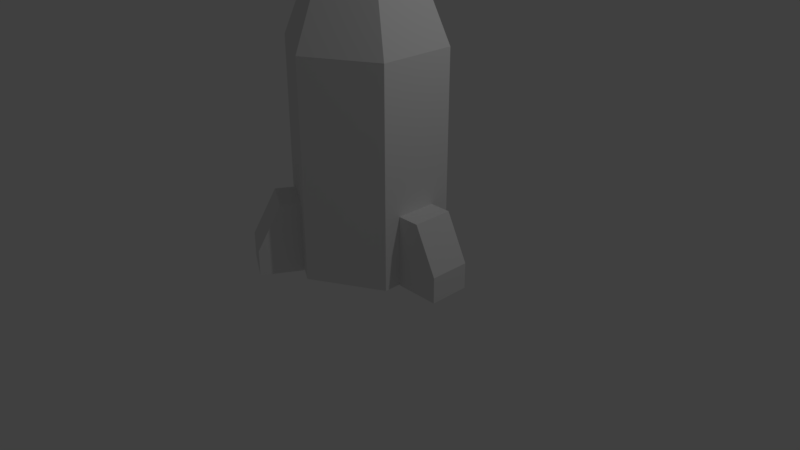 # Source: rocket.blend  (saved by Blender 2.79.0; exported with 4.5.12 LTS)
import bpy
from mathutils import Matrix  # noqa: F401  (used for matrix-valued properties, if any)

bpy.ops.wm.read_factory_settings(use_empty=True)
scene = bpy.context.scene
scene.name = 'Scene'

# ---- collections
col_collection_1 = bpy.data.collections.new('Collection 1'); scene.collection.children.link(col_collection_1)

# ---- world
world_world = bpy.data.worlds.new('World'); scene.world = world_world
world_world.color = (0.05088, 0.05088, 0.05088)
world_world.use_sun_shadow = False
world_world.sun_shadow_jitter_overblur = 0.0
world_world.cycles.sampling_method = 'MANUAL'

# ---- cameras
cam_camera = bpy.data.cameras.new('Camera')
cam_camera.clip_end = 100.0
cam_camera.lens = 35.0
cam_camera.sensor_width = 32.0
cam_camera.sensor_height = 18.0
cam_camera.ortho_scale = 7.314
cam_camera.dof.focus_distance = 0.0
cam_camera.dof.aperture_fstop = 128.0

# ---- lights
light_lamp = bpy.data.lights.new('Lamp', 'POINT')
light_lamp.transmission_factor = 0.0
light_lamp.cutoff_distance = 30.0
light_lamp.energy = 100.0
light_lamp.shadow_buffer_clip_start = 1.001
light_lamp.shadow_soft_size = 0.1
light_lamp.shadow_maximum_resolution = 0.006
light_lamp.use_absolute_resolution = True

# ---- meshes
me_sphere_001 = bpy.data.meshes.new('Sphere.001')
me_sphere_001.from_pydata([(0.0, 0.7071, 0.7071), (0.0, 1.0, -4.371e-08), (0.6124, 0.3536, 0.7071), (0.866, 0.5, -4.371e-08), (0.6124, -0.3536, 0.7071), (0.866, -0.5, -4.371e-08), (-1.031e-07, -0.7071, 0.7071), (-1.627e-07, -1.0, -4.371e-08), (-7.571e-08, -1.311e-07, 1.0), (-0.6124, -0.3536, 0.7071), (-0.866, -0.5, -4.371e-08), (-0.6124, 0.3536, 0.7071), (-0.866, 0.5, -4.371e-08)], [], [(0, 8, 2), (1, 0, 2, 3), (2, 8, 4), (3, 2, 4, 5), (4, 8, 6), (5, 4, 6, 7), (6, 8, 9), (7, 6, 9, 10), (9, 8, 11), (10, 9, 11, 12), (11, 8, 0), (12, 11, 0, 1)])
me_sphere_001.use_remesh_preserve_volume = False
me_sphere_001.use_remesh_preserve_attributes = False
me_sphere_001.use_mirror_vertex_groups = False
me_sphere_001.update()
me_cube_003 = bpy.data.meshes.new('Cube.003')
me_cube_003.from_pydata([(-0.2483, -0.2616, -0.4084), (-0.2483, -0.2616, 0.5024), (-0.2483, 0.2616, -0.4084), (-0.2483, 0.2616, 0.5024), (0.3302, -0.2616, -0.4084), (0.03485, -0.2616, 0.5024), (0.3302, 0.2616, -0.4084), (0.03485, 0.2616, 0.5024), (-0.2483, -0.2616, -0.07528), (-0.2483, 0.2616, -0.07528), (0.3276, 0.2616, -0.07528), (0.3276, -0.2616, -0.07528)], [], [(8, 1, 3, 9), (9, 3, 7, 10), (10, 7, 5, 11), (11, 5, 1, 8), (2, 6, 4, 0), (7, 3, 1, 5), (4, 11, 8, 0), (6, 10, 11, 4), (2, 9, 10, 6), (0, 8, 9, 2)])
me_cube_003.use_remesh_preserve_volume = False
me_cube_003.use_remesh_preserve_attributes = False
me_cube_003.use_mirror_vertex_groups = False
me_cube_003.update()
me_cube_002 = bpy.data.meshes.new('Cube.002')
me_cube_002.from_pydata([(-0.2483, -0.2616, -0.4084), (-0.2483, -0.2616, 0.5024), (-0.2483, 0.2616, -0.4084), (-0.2483, 0.2616, 0.5024), (0.3302, -0.2616, -0.4084), (0.03485, -0.2616, 0.5024), (0.3302, 0.2616, -0.4084), (0.03485, 0.2616, 0.5024), (-0.2483, -0.2616, -0.07528), (-0.2483, 0.2616, -0.07528), (0.3276, 0.2616, -0.07528), (0.3276, -0.2616, -0.07528)], [], [(8, 1, 3, 9), (9, 3, 7, 10), (10, 7, 5, 11), (11, 5, 1, 8), (2, 6, 4, 0), (7, 3, 1, 5), (4, 11, 8, 0), (6, 10, 11, 4), (2, 9, 10, 6), (0, 8, 9, 2)])
me_cube_002.use_remesh_preserve_volume = False
me_cube_002.use_remesh_preserve_attributes = False
me_cube_002.use_mirror_vertex_groups = False
me_cube_002.update()
me_cube_001 = bpy.data.meshes.new('Cube.001')
me_cube_001.from_pydata([(-0.2483, -0.2616, -0.4084), (-0.2483, -0.2616, 0.5024), (-0.2483, 0.2616, -0.4084), (-0.2483, 0.2616, 0.5024), (0.3302, -0.2616, -0.4084), (0.03485, -0.2616, 0.5024), (0.3302, 0.2616, -0.4084), (0.03485, 0.2616, 0.5024), (-0.2483, -0.2616, -0.07528), (-0.2483, 0.2616, -0.07528), (0.3276, 0.2616, -0.07528), (0.3276, -0.2616, -0.07528)], [], [(8, 1, 3, 9), (9, 3, 7, 10), (10, 7, 5, 11), (11, 5, 1, 8), (2, 6, 4, 0), (7, 3, 1, 5), (4, 11, 8, 0), (6, 10, 11, 4), (2, 9, 10, 6), (0, 8, 9, 2)])
me_cube_001.use_remesh_preserve_volume = False
me_cube_001.use_remesh_preserve_attributes = False
me_cube_001.use_mirror_vertex_groups = False
me_cube_001.update()
me_cone = bpy.data.meshes.new('Cone')
me_cone.from_pydata([(0.0, 1.0, -3.004), (0.0, 1.0, -0.2472), (0.866, 0.5, -3.004), (0.866, 0.5, -0.2472), (0.866, -0.5, -3.004), (0.866, -0.5, -0.2472), (-8.742e-08, -1.0, -3.004), (-8.742e-08, -1.0, -0.2472), (-0.866, -0.5, -3.004), (-0.866, -0.5, -0.2472), (-0.866, 0.5, -3.004), (-0.866, 0.5, -0.2472)], [], [(0, 1, 3, 2), (2, 3, 5, 4), (4, 5, 7, 6), (6, 7, 9, 8), (3, 1, 11, 9, 7, 5), (8, 9, 11, 10), (10, 11, 1, 0), (0, 2, 4, 6, 8, 10)])
me_cone.use_remesh_preserve_volume = False
me_cone.use_remesh_preserve_attributes = False
me_cone.use_mirror_vertex_groups = False
me_cone.update()

# ---- objects
ob_head = bpy.data.objects.new('head', me_sphere_001)
ob_wing2 = bpy.data.objects.new('wing2', me_cube_003)
ob_wing1 = bpy.data.objects.new('wing1', me_cube_002)
ob_wing3 = bpy.data.objects.new('wing3', me_cube_001)
ob_body = bpy.data.objects.new('body', me_cone)
ob_lamp = bpy.data.objects.new('Lamp', light_lamp)
ob_camera = bpy.data.objects.new('Camera', cam_camera)

# ---- transforms, parenting, visibility, modifiers, constraints
ob_head.location = (-4.277e-05, -0.0005191, 2.78)
ob_head.lineart.crease_threshold = 0.0
ob_wing2.location = (-0.5671, -0.9231, 0.4053)
ob_wing2.rotation_euler = (0.0, -0.0, -2.085)
ob_wing2.lineart.crease_threshold = 0.0
ob_wing1.location = (-0.5487, 0.96, 0.4053)
ob_wing1.rotation_euler = (0.0, -0.0, -4.158)
ob_wing1.lineart.crease_threshold = 0.0
ob_wing3.location = (1.113, -0.01846, 0.4238)
ob_wing3.lineart.crease_threshold = 0.0
ob_body.location = (0.0, 0.0, 3.028)
ob_body.lineart.crease_threshold = 0.0
ob_lamp.location = (4.076, 1.005, 5.904)
ob_lamp.rotation_euler = (0.6503, 0.05522, 1.866)
ob_lamp.lock_rotations_4d = False
ob_lamp.empty_display_type = 'ARROWS'
ob_lamp.color = (0.0, 0.0, 0.0, 0.0)
ob_lamp.lineart.crease_threshold = 0.0
ob_camera.location = (7.481, -6.508, 5.344)
ob_camera.rotation_euler = (1.109, 0.0, 0.8149)
ob_camera.lock_rotations_4d = False
ob_camera.empty_display_type = 'ARROWS'
ob_camera.color = (0.0, 0.0, 0.0, 0.0)
ob_camera.display_type = 'WIRE'
ob_camera.lineart.crease_threshold = 0.0

# ---- collection membership
col_collection_1.objects.link(ob_head)
col_collection_1.objects.link(ob_wing2)
col_collection_1.objects.link(ob_wing1)
col_collection_1.objects.link(ob_wing3)
col_collection_1.objects.link(ob_body)
col_collection_1.objects.link(ob_lamp)
col_collection_1.objects.link(ob_camera)

# ---- scene / render settings (as saved in the file)
scene.camera = ob_camera
scene.frame_start = 1; scene.frame_end = 250; scene.frame_set(1)
scene.render.engine = 'BLENDER_EEVEE_NEXT'
scene.render.resolution_percentage = 50
scene.render.dither_intensity = 0.0
scene.cycles.use_denoising = False
scene.cycles.samples = 128
scene.cycles.sampling_pattern = 'TABULATED_SOBOL'
scene.cycles.use_adaptive_sampling = False
scene.cycles.use_light_tree = False
scene.cycles.blur_glossy = 0.0
scene.cycles.sample_clamp_indirect = 0.0
scene.view_settings.view_transform = 'Standard'
bpy.context.view_layer.update()
